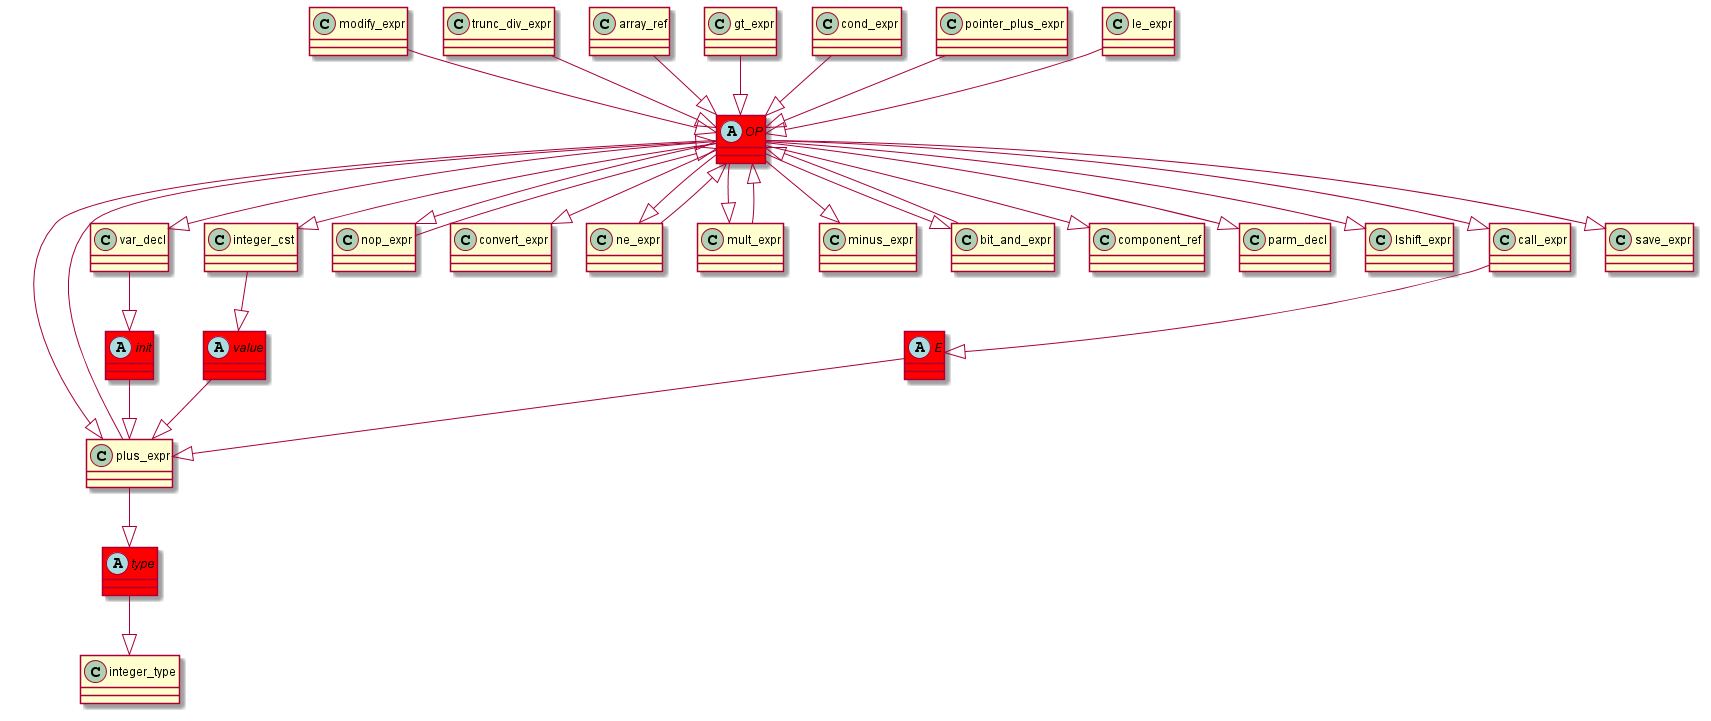

The diagram above was rendered by PlantUML. Its source (embedded in the PNG):
@startuml
abstract class	OP	 #red	
OP	 --|> 	plus_expr	
modify_expr	 --|> 	OP	
abstract class	type	 #red	
type	 --|> 	integer_type	
plus_expr	 --|> 	type	
OP	 --|> 	var_decl	
plus_expr	 --|> 	OP	
OP	 --|> 	integer_cst	
nop_expr	 --|> 	OP	
OP	 --|> 	convert_expr	
OP	 --|> 	nop_expr	
OP	 --|> 	ne_expr	
trunc_div_expr	 --|> 	OP	
array_ref	 --|> 	OP	
OP	 --|> 	mult_expr	
OP	 --|> 	minus_expr	
abstract class	value	 #red	
value	 --|> 	plus_expr	
integer_cst	 --|> 	value	
gt_expr	 --|> 	OP	
bit_and_expr	 --|> 	OP	
OP	 --|> 	component_ref	
OP	 --|> 	parm_decl	
cond_expr	 --|> 	OP	
OP	 --|> 	lshift_expr	
mult_expr	 --|> 	OP	
abstract class	E	 #red	
E	 --|> 	plus_expr	
call_expr	 --|> 	E	
pointer_plus_expr	 --|> 	OP	
OP	 --|> 	call_expr	
OP	 --|> 	bit_and_expr	
abstract class	init	 #red	
init	 --|> 	plus_expr	
var_decl	 --|> 	init	
ne_expr	 --|> 	OP	
le_expr	 --|> 	OP	
OP	 --|> 	save_expr	
@enduml